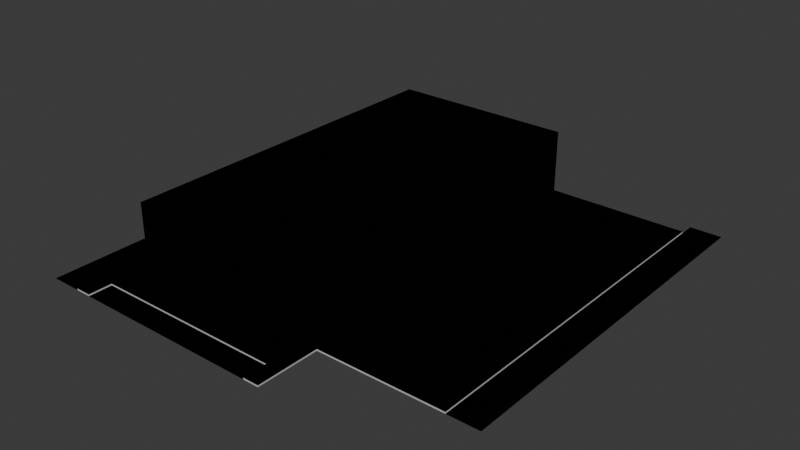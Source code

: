 # Source: guardia_civil.blend  (saved by Blender 4.2.66; exported with 4.5.12 LTS)
import bpy
from mathutils import Matrix  # noqa: F401  (used for matrix-valued properties, if any)

bpy.ops.wm.read_factory_settings(use_empty=True)
scene = bpy.context.scene
scene.name = 'Scene'

# ---- collections
col_collection = bpy.data.collections.new('Collection'); scene.collection.children.link(col_collection)

# ---- images (referenced by path relative to the original .blend; pixels are not part of the script)
import os
ASSET_DIR = os.environ.get("B2B_ASSET_DIR", "")  # directory of the original .blend (textures are referenced by path, not embedded)
HERE = os.path.dirname(os.path.abspath(__file__))  # packed textures are extracted next to this script under _unpacked/

def load_image(name, relpath, width, height, colorspace="sRGB"):
    """Load a texture the original file referenced (path relative to the .blend, or extracted next to this script)."""
    p = next((c for c in (os.path.join(HERE, relpath), os.path.join(ASSET_DIR, relpath)) if relpath and os.path.exists(c)), "")
    if p:
        img = bpy.data.images.load(p, check_existing=True)
        img.name = name
    else:  # same state as the original file: an image datablock whose file is absent (Cycles renders it pink)
        img = bpy.data.images.new(name, width, height)
        img.source = "FILE"
        img.filepath = "//" + (relpath or name)
    img.colorspace_settings.name = colorspace
    return img
img_police_parking_png = load_image('police_parking.png', 'police_parking.png', 1024, 1024, 'sRGB')

# ---- materials (node trees are filled in below, after node groups)
mat_wall = bpy.data.materials.new('Wall')
mat_wall.use_backface_culling = True
mat_road = bpy.data.materials.new('Road')
mat_road.use_backface_culling = True
mat_sidewalk = bpy.data.materials.new('Sidewalk')
mat_sidewalk.use_backface_culling = True
mat_yellow = bpy.data.materials.new('Yellow')
mat_yellow.use_backface_culling = True
mat_texture = bpy.data.materials.new('Texture')
mat_texture.use_backface_culling = True

# ---- material node trees
mat_wall.use_nodes = True; mat_wall.node_tree.nodes.clear()
_N = mat_wall.node_tree.nodes; _L = mat_wall.node_tree.links
n0 = _N.new('ShaderNodeBsdfPrincipled'); n0.name = 'Principled BSDF'; n0.location = (10, 300)
n0.inputs[0].default_value = (1.0, 1.0, 1.0, 1.0)
n0.inputs[2].default_value = 1.0
n1 = _N.new('ShaderNodeOutputMaterial'); n1.name = 'Material Output'; n1.location = (300, 300)
_L.new(n0.outputs[0], n1.inputs[0])
n1.is_active_output = True
mat_road.use_nodes = True; mat_road.node_tree.nodes.clear()
_N = mat_road.node_tree.nodes; _L = mat_road.node_tree.links
n0 = _N.new('ShaderNodeBsdfPrincipled'); n0.name = 'Principled BSDF'; n0.location = (10, 300)
n0.inputs[0].default_value = (0.2159, 0.2159, 0.2159, 1.0)
n0.inputs[2].default_value = 1.0
n1 = _N.new('ShaderNodeOutputMaterial'); n1.name = 'Material Output'; n1.location = (300, 300)
_L.new(n0.outputs[0], n1.inputs[0])
n1.is_active_output = True
mat_sidewalk.use_nodes = True; mat_sidewalk.node_tree.nodes.clear()
_N = mat_sidewalk.node_tree.nodes; _L = mat_sidewalk.node_tree.links
n0 = _N.new('ShaderNodeBsdfPrincipled'); n0.name = 'Principled BSDF'; n0.location = (10, 300)
n0.inputs[0].default_value = (0.521, 0.521, 0.521, 1.0)
n0.inputs[2].default_value = 1.0
n1 = _N.new('ShaderNodeOutputMaterial'); n1.name = 'Material Output'; n1.location = (300, 300)
_L.new(n0.outputs[0], n1.inputs[0])
n1.is_active_output = True
mat_yellow.use_nodes = True; mat_yellow.node_tree.nodes.clear()
_N = mat_yellow.node_tree.nodes; _L = mat_yellow.node_tree.links
n0 = _N.new('ShaderNodeBsdfPrincipled'); n0.name = 'Principled BSDF'; n0.location = (10, 300)
n0.inputs[0].default_value = (0.6867, 0.4735, 0.02315, 1.0)
n0.inputs[2].default_value = 1.0
n1 = _N.new('ShaderNodeOutputMaterial'); n1.name = 'Material Output'; n1.location = (300, 300)
_L.new(n0.outputs[0], n1.inputs[0])
n1.is_active_output = True
mat_texture.use_nodes = True; mat_texture.node_tree.nodes.clear()
_N = mat_texture.node_tree.nodes; _L = mat_texture.node_tree.links
n0 = _N.new('ShaderNodeBsdfPrincipled'); n0.name = 'Principled BSDF'; n0.location = (10, 300)
n0.inputs[2].default_value = 1.0
n1 = _N.new('ShaderNodeOutputMaterial'); n1.name = 'Material Output'; n1.location = (300, 300)
n2 = _N.new('ShaderNodeTexImage'); n2.name = 'Image Texture'; n2.location = (-280, 280)
n2.image = img_police_parking_png
_L.new(n0.outputs[0], n1.inputs[0])
_L.new(n2.outputs[0], n0.inputs[0])
n1.is_active_output = True

# ---- world
world_world = bpy.data.worlds.new('World'); scene.world = world_world
world_world.use_nodes = True; world_world.node_tree.nodes.clear()
_N = world_world.node_tree.nodes; _L = world_world.node_tree.links
n0 = _N.new('ShaderNodeOutputWorld'); n0.name = 'World Output'; n0.location = (300, 300)
n1 = _N.new('ShaderNodeBackground'); n1.name = 'Background'; n1.location = (10, 300)
n1.inputs[0].default_value = (0.05088, 0.05088, 0.05088, 1.0)
_L.new(n1.outputs[0], n0.inputs[0])
n0.is_active_output = True
world_world.color = (0.05088, 0.05088, 0.05088)
world_world.sun_shadow_jitter_overblur = 0.0

# ---- meshes
me_plane = bpy.data.meshes.new('Plane')
me_plane.from_pydata([(-12.0, -5.0, 0.0), (12.0, -5.0, 0.0), (-12.0, -8.0, 0.0), (12.0, -8.0, 0.0), (12.0, 0.0, 8.2), (12.0, 46.0, 8.2), (-12.0, 46.0, 8.2), (-12.0, 0.0, 8.2), (-12.0, -5.0, 0.2), (12.0, -5.0, 0.2), (-14.0, 46.0, 0.0), (-14.0, 0.0, 0.0), (14.0, 0.0, 0.0), (12.0, -8.0, 0.0), (14.0, -8.0, 0.0), (-12.0, -8.0, 0.0), (-14.0, -8.0, 0.0), (14.0, 0.0, 0.2), (12.0, -8.0, 0.2), (14.0, -8.0, 0.2), (-14.0, 0.0, 0.2), (-14.0, -8.0, 0.2), (-12.0, -8.0, 0.2), (-14.0, 48.0, 0.0), (12.0, 46.0, 0.2), (-12.0, 46.0, 0.2), (14.0, 46.0, 0.2), (-12.0, 46.0, 0.2), (-12.0, 0.0, 0.2), (-14.0, 46.0, 0.2), (12.0, 3.0, 0.2), (14.0, 3.0, 0.2), (30.0, 0.0, 0.0), (30.0, 0.0, 0.2), (30.0, 46.0, 0.0), (30.0, 46.0, 0.2), (30.0, 3.0, 0.0), (30.0, 3.0, 0.2), (12.0, -7.8, 0.0), (-12.0, -7.8, 0.0), (34.0, 0.0, 0.0), (34.0, 46.0, 0.0), (34.0, 48.0, 0.0), (30.0, 48.0, 0.0), (34.0, 3.0, 0.0), (12.0, 0.0, 0.2), (-18.0, -8.0, 0.0), (-18.0, 48.0, 0.0)], [(38, 1), (39, 2), (3, 38), (0, 39)], [(13, 14, 19, 18), (16, 15, 22, 21), (32, 36, 37, 33), (1, 9, 8, 0), (36, 34, 35, 37), (24, 30, 31, 26), (26, 31, 37, 35), (6, 7, 4, 5), (6, 5, 24, 25, 27), (6, 27, 28, 7), (9, 1, 13, 18), (0, 8, 22, 15), (36, 32, 40, 44), (36, 44, 41, 34), (30, 45, 17, 31), (45, 4, 7, 28), (27, 29, 20, 28), (21, 22, 8, 28, 20), (9, 45, 28, 8), (21, 20, 11, 16), (29, 10, 11, 20), (24, 5, 4, 45, 30), (17, 12, 32, 33), (37, 31, 17, 33), (18, 19, 17, 45, 9), (14, 12, 17, 19), (34, 41, 42, 43), (16, 11, 10, 23, 47, 46)])
me_plane.polygons.foreach_set('material_index', [2, 2, 2, 2, 2, 2, 2, 0, 0, 0, 2, 2, 1, 1, 2, 0, 2, 2, 2, 2, 2, 0, 2, 2, 2, 2, 1, 1])
_uv = me_plane.uv_layers.new(name='UVMap')
_uv.uv.foreach_set('vector', [0.0, 0.0, 0.0, 0.0, 0.0, 0.0, 0.0, 0.0, 0.0, 0.0, 0.0, 0.0, 0.0, 0.0, 0.0, 0.0, 0.0, 0.0, 0.0, 0.0, 0.0, 0.0, 0.0, 0.0, 1.0, 0.0, 1.0, 0.0, 0.0, 0.0, 0.0, 0.0, 0.0, 0.0, 0.0, 0.0, 0.0, 0.0, 0.0, 0.0, 0.0, 0.0, 0.0, 0.0, 0.0, 0.0, 0.0, 0.0, 0.0, 0.0, 0.0, 0.0, 0.0, 0.0, 0.0, 0.0, 0.0, 1.0, 0.0, 0.5, 1.0, 0.5, 1.0, 1.0, 0.0, 0.0, 0.0, 0.0, 0.0, 0.0, 0.0, 0.0, 0.0, 0.0, 0.0, 0.0, 0.0, 0.0, 0.0, 0.0, 0.0, 0.0, 1.0, 0.0, 1.0, 0.0, 0.0, 0.0, 0.0, 0.0, 0.0, 0.0, 0.0, 0.0, 0.0, 0.0, 0.0, 0.0, 0.0, 0.0, 0.0, 0.0, 0.0, 0.0, 0.0, 0.0, 0.0, 0.0, 0.0, 0.0, 0.0, 0.0, 0.0, 0.0, 0.0, 0.0, 0.0, 0.0, 0.0, 0.0, 0.0, 0.0, 0.0, 0.0, 1.0, 0.5, 0.0, 0.0, 0.0, 0.0, 0.0, 0.0, 0.0, 0.0, 0.0, 0.0, 0.0, 0.0, 0.0, 0.0, 0.0, 0.0, 0.0, 0.0, 0.0, 0.0, 0.0, 0.0, 1.0, 0.0, 0.0, 0.0, 0.0, 0.0, 0.0, 0.0, 0.0, 0.0, 0.0, 0.0, 0.0, 0.0, 0.0, 0.0, 0.0, 0.0, 0.0, 0.0, 0.0, 0.0, 0.0, 0.0, 0.0, 0.0, 1.0, 1.0, 1.0, 0.5, 0.0, 0.0, 0.0, 0.0, 0.0, 0.0, 0.0, 0.0, 0.0, 0.0, 0.0, 0.0, 0.0, 0.0, 0.0, 0.0, 0.0, 0.0, 0.0, 0.0, 0.0, 0.0, 0.0, 0.0, 0.0, 0.0, 0.0, 0.0, 1.0, 0.0, 0.0, 0.0, 0.0, 0.0, 0.0, 0.0, 0.0, 0.0, 0.0, 0.0, 0.0, 0.0, 0.0, 0.0, 0.0, 0.0, 0.0, 0.0, 0.0, 0.0, 0.0, 0.0, 0.0, 0.0, 0.0, 0.0, 0.0, 0.0])
me_plane.materials.append(mat_wall)
me_plane.materials.append(mat_road)
me_plane.materials.append(mat_sidewalk)
me_plane.update()
me_plane_002 = bpy.data.meshes.new('Plane.002')
me_plane_002.from_pydata([(-12.0, -5.0, 0.0), (12.0, -5.0, 0.0), (-12.0, -8.0, 0.0), (12.0, -8.0, 0.0), (12.0, 0.0, 8.2), (12.0, 46.0, 8.2), (-12.0, 46.0, 8.2), (-12.0, 0.0, 8.2), (-12.0, -5.0, 0.2), (12.0, -5.0, 0.2), (14.0, 0.0, 0.2), (12.0, -8.0, 0.2), (14.0, -8.0, 0.2), (-14.0, 0.0, 0.2), (-14.0, -8.0, 0.2), (-12.0, -8.0, 0.2), (12.0, 46.0, 0.2), (-12.0, 46.0, 0.2), (-12.0, 46.0, 0.2), (-12.0, 0.0, 0.2), (-14.0, 46.0, 0.2), (30.0, 0.0, 0.0), (30.0, 0.0, 0.2), (30.0, 48.0, 0.0), (30.0, 46.0, 0.2), (12.0, -7.8, 0.0), (-12.0, -7.8, 0.0), (34.0, 0.0, 0.0), (34.0, 48.0, 0.0), (12.0, 0.0, 0.2), (-14.0, -8.0, 0.0), (-18.0, -8.0, 0.0), (-18.0, 48.0, 0.0), (-14.0, 48.0, 0.0)], [], [(27, 28, 23, 21), (6, 7, 4, 5), (6, 5, 16, 17, 18), (6, 18, 19, 7), (26, 2, 3, 25, 1, 0), (14, 15, 8, 19, 18, 20, 13), (29, 4, 7, 19), (9, 29, 19, 8), (16, 5, 4, 29), (11, 12, 10, 29, 9), (24, 16, 29, 10, 22), (32, 31, 30, 33)])
me_plane_002.polygons.foreach_set('material_index', [1, 0, 0, 0, 1, 2, 0, 2, 0, 2, 0, 1])
_uv = me_plane_002.uv_layers.new(name='UVMap')
_uv.uv.foreach_set('vector', [0.0, 0.0, 0.0, 0.0, 0.0, 0.0, 0.0, 0.0, 0.0, 1.0, 0.0, 0.5, 1.0, 0.5, 1.0, 1.0, 0.0, 0.0, 0.0, 0.0, 0.0, 0.0, 0.0, 0.0, 0.0, 0.0, 0.0, 0.0, 0.0, 0.0, 0.0, 0.0, 0.0, 0.0, 0.0, 0.0, 0.0, 0.0, 1.0, 0.0, 1.0, 0.0, 1.0, 0.0, 0.0, 0.0, 0.0, 0.0, 0.0, 0.0, 0.0, 0.0, 0.0, 0.0, 0.0, 0.0, 0.0, 0.0, 0.0, 0.0, 0.0, 0.0, 1.0, 0.5, 0.0, 0.0, 0.0, 0.0, 1.0, 0.0, 0.0, 0.0, 0.0, 0.0, 0.0, 0.0, 0.0, 0.0, 1.0, 1.0, 1.0, 0.5, 0.0, 0.0, 0.0, 0.0, 0.0, 0.0, 0.0, 0.0, 0.0, 0.0, 1.0, 0.0, 0.0, 0.0, 0.0, 0.0, 0.0, 0.0, 0.0, 0.0, 0.0, 0.0, 0.0, 0.0, 0.0, 0.0, 0.0, 0.0, 0.0, 0.0])
me_plane_002.materials.append(mat_wall)
me_plane_002.materials.append(mat_road)
me_plane_002.materials.append(mat_sidewalk)
me_plane_002.materials.append(mat_yellow)
me_plane_002.update()
me_plane_001 = bpy.data.meshes.new('Plane.001')
me_plane_001.from_pydata([(-1.0, -1.0, 0.0), (1.0, -1.0, 0.0), (-1.0, 1.0, 0.0), (1.0, 1.0, 0.0)], [], [(0, 1, 3, 2)])
_uv = me_plane_001.uv_layers.new(name='UVMap')
_uv.uv.foreach_set('vector', [0.0, 0.0, 1.0, 0.0, 1.0, 1.0, 0.0, 1.0])
me_plane_001.materials.append(mat_texture)
me_plane_001.update()

# ---- objects
ob_plane = bpy.data.objects.new('Plane', me_plane)
ob_plane_colonly = bpy.data.objects.new('Plane-colonly', me_plane_002)
ob_parking = bpy.data.objects.new('Parking', me_plane_001)

# ---- transforms, parenting, visibility, modifiers, constraints
ob_plane.location = (0.0, 0.0, 0.0)
ob_plane_colonly.location = (0.0, 0.0, 0.0)
ob_parking.location = (0.0, -6.5, 0.0)
ob_parking.scale = (12.0, 1.5, 1.0)

# ---- collection membership
col_collection.objects.link(ob_plane)
col_collection.objects.link(ob_plane_colonly)
col_collection.objects.link(ob_parking)

# ---- scene / render settings (as saved in the file)
scene.frame_start = 1; scene.frame_end = 250; scene.frame_set(1)
scene.render.engine = 'BLENDER_EEVEE_NEXT'
bpy.context.view_layer.update()

# ---- added for rendering (the .blend has no active camera and no usable light): camera, sun
cam_auto = bpy.data.cameras.new('AutoCamera')
cam_auto.lens = 50.0
cam_auto.sensor_width = 36.0
cam_auto.clip_end = 1248.0
ob_auto_camera = bpy.data.objects.new('AutoCamera', cam_auto)
scene.collection.objects.link(ob_auto_camera)
ob_auto_camera.location = (79.1114, -65.3337, 60.9892)
ob_auto_camera.rotation_euler = (1.09748, -7.21219e-08, 0.694738)
scene.camera = ob_auto_camera
light_auto_sun = bpy.data.lights.new('AutoSun', 'SUN')
light_auto_sun.energy = 3.0
light_auto_sun.angle = 0.0523599
ob_auto_sun = bpy.data.objects.new('AutoSun', light_auto_sun)
scene.collection.objects.link(ob_auto_sun)
ob_auto_sun.rotation_euler = (0.872665, 0.174533, 0.523599)
bpy.context.view_layer.update()
